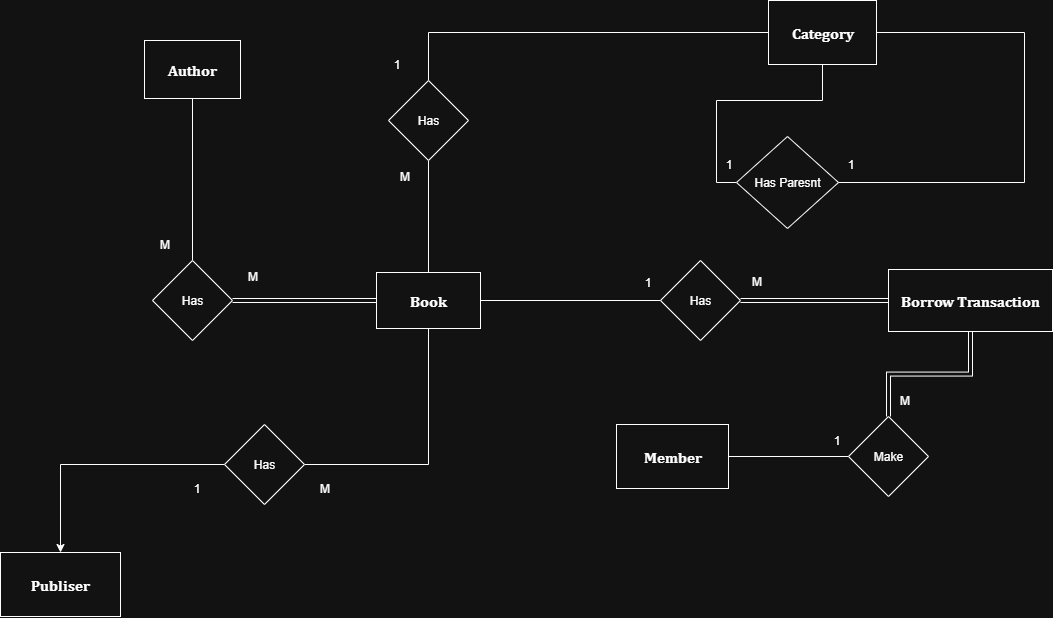

The diagram above was exported from draw.io. Its source (the exported page's mxGraphModel, read from the mxfile embedded in the PNG):
<mxGraphModel dx="1123" dy="993" grid="1" gridSize="8" guides="1" tooltips="1" connect="1" arrows="1" fold="1" page="1" pageScale="1" pageWidth="1200" pageHeight="1920" background="none" math="0" shadow="0">
  <root>
    <mxCell id="0" />
    <mxCell id="1" parent="0" />
    <mxCell id="P7jzBfvnbpTRnsrBAeyE-1" value="&lt;font face=&quot;Cambria, serif&quot;&gt;Book&lt;/font&gt;" style="rounded=0;whiteSpace=wrap;html=1;strokeColor=default;movable=1;resizable=1;rotatable=1;deletable=1;editable=1;locked=0;connectable=1;fontSize=15;fontStyle=1" parent="1" vertex="1">
      <mxGeometry x="512" y="352" width="104" height="56" as="geometry" />
    </mxCell>
    <mxCell id="-o-z0lNFSj_W_lrmxe_s-1" value="&lt;font face=&quot;Cambria, serif&quot;&gt;&lt;span&gt;Borrow Transaction&lt;/span&gt;&lt;/font&gt;" style="rounded=0;whiteSpace=wrap;html=1;strokeColor=default;movable=1;resizable=1;rotatable=1;deletable=1;editable=1;locked=0;connectable=1;fontSize=15;fontStyle=1" parent="1" vertex="1">
      <mxGeometry x="1024" y="349" width="164" height="62" as="geometry" />
    </mxCell>
    <mxCell id="-o-z0lNFSj_W_lrmxe_s-14" style="edgeStyle=orthogonalEdgeStyle;rounded=0;orthogonalLoop=1;jettySize=auto;html=1;entryX=0.5;entryY=0;entryDx=0;entryDy=0;endArrow=none;endFill=0;" parent="1" source="-o-z0lNFSj_W_lrmxe_s-2" target="-o-z0lNFSj_W_lrmxe_s-13" edge="1">
      <mxGeometry relative="1" as="geometry" />
    </mxCell>
    <mxCell id="-o-z0lNFSj_W_lrmxe_s-2" value="&lt;font face=&quot;Cambria, serif&quot;&gt;&lt;span&gt;Category&lt;/span&gt;&lt;/font&gt;" style="rounded=0;whiteSpace=wrap;html=1;strokeColor=default;movable=1;resizable=1;rotatable=1;deletable=1;editable=1;locked=0;connectable=1;fontSize=15;fontStyle=1" parent="1" vertex="1">
      <mxGeometry x="904" y="80" width="108" height="64" as="geometry" />
    </mxCell>
    <mxCell id="-o-z0lNFSj_W_lrmxe_s-3" value="&lt;font face=&quot;Cambria, serif&quot;&gt;&lt;span&gt;Member&lt;/span&gt;&lt;/font&gt;" style="rounded=0;whiteSpace=wrap;html=1;strokeColor=default;movable=1;resizable=1;rotatable=1;deletable=1;editable=1;locked=0;connectable=1;fontSize=15;fontStyle=1" parent="1" vertex="1">
      <mxGeometry x="752" y="504" width="112" height="64" as="geometry" />
    </mxCell>
    <mxCell id="-o-z0lNFSj_W_lrmxe_s-4" value="&lt;font face=&quot;Cambria, serif&quot;&gt;&lt;span&gt;Publiser&lt;/span&gt;&lt;/font&gt;" style="rounded=0;whiteSpace=wrap;html=1;strokeColor=default;movable=1;resizable=1;rotatable=1;deletable=1;editable=1;locked=0;connectable=1;fontSize=15;fontStyle=1" parent="1" vertex="1">
      <mxGeometry x="136" y="632" width="120" height="64" as="geometry" />
    </mxCell>
    <mxCell id="-o-z0lNFSj_W_lrmxe_s-5" value="&lt;font face=&quot;Cambria, serif&quot;&gt;&lt;span&gt;Author&lt;/span&gt;&lt;/font&gt;" style="rounded=0;whiteSpace=wrap;html=1;strokeColor=default;movable=1;resizable=1;rotatable=1;deletable=1;editable=1;locked=0;connectable=1;fontSize=15;fontStyle=1" parent="1" vertex="1">
      <mxGeometry x="280" y="120" width="96" height="58" as="geometry" />
    </mxCell>
    <mxCell id="-o-z0lNFSj_W_lrmxe_s-11" style="edgeStyle=orthogonalEdgeStyle;rounded=0;orthogonalLoop=1;jettySize=auto;html=1;exitX=0.5;exitY=0;exitDx=0;exitDy=0;entryX=0.5;entryY=1;entryDx=0;entryDy=0;endArrow=none;endFill=0;" parent="1" source="-o-z0lNFSj_W_lrmxe_s-9" target="-o-z0lNFSj_W_lrmxe_s-5" edge="1">
      <mxGeometry relative="1" as="geometry" />
    </mxCell>
    <mxCell id="-o-z0lNFSj_W_lrmxe_s-55" style="rounded=1;orthogonalLoop=1;jettySize=auto;html=1;entryX=0;entryY=0.5;entryDx=0;entryDy=0;curved=0;startArrow=oval;startFill=0;endArrow=oval;endFill=1;shape=link;" parent="1" source="-o-z0lNFSj_W_lrmxe_s-9" target="P7jzBfvnbpTRnsrBAeyE-1" edge="1">
      <mxGeometry relative="1" as="geometry" />
    </mxCell>
    <mxCell id="-o-z0lNFSj_W_lrmxe_s-9" value="Has" style="rhombus;whiteSpace=wrap;html=1;" parent="1" vertex="1">
      <mxGeometry x="288" y="340" width="80" height="80" as="geometry" />
    </mxCell>
    <mxCell id="-o-z0lNFSj_W_lrmxe_s-15" style="edgeStyle=orthogonalEdgeStyle;rounded=0;orthogonalLoop=1;jettySize=auto;html=1;exitX=0.5;exitY=1;exitDx=0;exitDy=0;entryX=0.5;entryY=0;entryDx=0;entryDy=0;endArrow=none;endFill=0;" parent="1" source="-o-z0lNFSj_W_lrmxe_s-13" target="P7jzBfvnbpTRnsrBAeyE-1" edge="1">
      <mxGeometry relative="1" as="geometry" />
    </mxCell>
    <mxCell id="-o-z0lNFSj_W_lrmxe_s-13" value="Has" style="rhombus;whiteSpace=wrap;html=1;" parent="1" vertex="1">
      <mxGeometry x="524" y="160" width="80" height="80" as="geometry" />
    </mxCell>
    <mxCell id="-o-z0lNFSj_W_lrmxe_s-18" style="edgeStyle=orthogonalEdgeStyle;rounded=0;orthogonalLoop=1;jettySize=auto;html=1;entryX=0.5;entryY=0;entryDx=0;entryDy=0;" parent="1" source="-o-z0lNFSj_W_lrmxe_s-17" target="-o-z0lNFSj_W_lrmxe_s-4" edge="1">
      <mxGeometry relative="1" as="geometry" />
    </mxCell>
    <mxCell id="-o-z0lNFSj_W_lrmxe_s-19" style="edgeStyle=orthogonalEdgeStyle;rounded=0;orthogonalLoop=1;jettySize=auto;html=1;entryX=0.5;entryY=1;entryDx=0;entryDy=0;endArrow=none;endFill=0;" parent="1" source="-o-z0lNFSj_W_lrmxe_s-17" target="P7jzBfvnbpTRnsrBAeyE-1" edge="1">
      <mxGeometry relative="1" as="geometry" />
    </mxCell>
    <mxCell id="-o-z0lNFSj_W_lrmxe_s-17" value="Has" style="rhombus;whiteSpace=wrap;html=1;" parent="1" vertex="1">
      <mxGeometry x="360" y="504" width="80" height="80" as="geometry" />
    </mxCell>
    <mxCell id="-o-z0lNFSj_W_lrmxe_s-21" style="rounded=0;orthogonalLoop=1;jettySize=auto;html=1;entryX=1;entryY=0.5;entryDx=0;entryDy=0;shape=wire;dashed=1;endArrow=none;endFill=0;" parent="1" source="-o-z0lNFSj_W_lrmxe_s-20" target="P7jzBfvnbpTRnsrBAeyE-1" edge="1">
      <mxGeometry relative="1" as="geometry" />
    </mxCell>
    <mxCell id="-o-z0lNFSj_W_lrmxe_s-22" style="edgeStyle=orthogonalEdgeStyle;rounded=0;orthogonalLoop=1;jettySize=auto;html=1;entryX=0;entryY=0.5;entryDx=0;entryDy=0;shape=link;" parent="1" source="-o-z0lNFSj_W_lrmxe_s-20" target="-o-z0lNFSj_W_lrmxe_s-1" edge="1">
      <mxGeometry relative="1" as="geometry" />
    </mxCell>
    <mxCell id="-o-z0lNFSj_W_lrmxe_s-20" value="Has" style="rhombus;whiteSpace=wrap;html=1;" parent="1" vertex="1">
      <mxGeometry x="796" y="340" width="80" height="80" as="geometry" />
    </mxCell>
    <mxCell id="-o-z0lNFSj_W_lrmxe_s-23" value="1" style="text;html=1;align=center;verticalAlign=middle;resizable=0;points=[];autosize=1;strokeColor=none;fillColor=none;" parent="1" vertex="1">
      <mxGeometry x="771" y="346" width="24" height="32" as="geometry" />
    </mxCell>
    <mxCell id="-o-z0lNFSj_W_lrmxe_s-24" value="M" style="text;html=1;align=center;verticalAlign=middle;resizable=0;points=[];autosize=1;strokeColor=none;fillColor=none;" parent="1" vertex="1">
      <mxGeometry x="876" y="345" width="32" height="32" as="geometry" />
    </mxCell>
    <mxCell id="-o-z0lNFSj_W_lrmxe_s-26" value="1" style="text;html=1;align=center;verticalAlign=middle;resizable=0;points=[];autosize=1;strokeColor=none;fillColor=none;" parent="1" vertex="1">
      <mxGeometry x="320" y="552" width="24" height="32" as="geometry" />
    </mxCell>
    <mxCell id="-o-z0lNFSj_W_lrmxe_s-27" value="M" style="text;html=1;align=center;verticalAlign=middle;resizable=0;points=[];autosize=1;strokeColor=none;fillColor=none;" parent="1" vertex="1">
      <mxGeometry x="444" y="552" width="32" height="32" as="geometry" />
    </mxCell>
    <mxCell id="-o-z0lNFSj_W_lrmxe_s-29" value="1" style="text;html=1;align=center;verticalAlign=middle;resizable=0;points=[];autosize=1;strokeColor=none;fillColor=none;" parent="1" vertex="1">
      <mxGeometry x="520" y="128" width="24" height="32" as="geometry" />
    </mxCell>
    <mxCell id="-o-z0lNFSj_W_lrmxe_s-30" value="M" style="text;html=1;align=center;verticalAlign=middle;resizable=0;points=[];autosize=1;strokeColor=none;fillColor=none;" parent="1" vertex="1">
      <mxGeometry x="524" y="240" width="32" height="32" as="geometry" />
    </mxCell>
    <mxCell id="-o-z0lNFSj_W_lrmxe_s-36" value="M" style="text;html=1;align=center;verticalAlign=middle;resizable=0;points=[];autosize=1;strokeColor=none;fillColor=none;" parent="1" vertex="1">
      <mxGeometry x="284" y="308" width="32" height="32" as="geometry" />
    </mxCell>
    <mxCell id="-o-z0lNFSj_W_lrmxe_s-37" value="M" style="text;html=1;align=center;verticalAlign=middle;resizable=0;points=[];autosize=1;strokeColor=none;fillColor=none;" parent="1" vertex="1">
      <mxGeometry x="372" y="340" width="32" height="32" as="geometry" />
    </mxCell>
    <mxCell id="-o-z0lNFSj_W_lrmxe_s-44" style="edgeStyle=orthogonalEdgeStyle;rounded=0;orthogonalLoop=1;jettySize=auto;html=1;exitX=0;exitY=0.5;exitDx=0;exitDy=0;entryX=0.5;entryY=1;entryDx=0;entryDy=0;endArrow=none;endFill=0;" parent="1" source="-o-z0lNFSj_W_lrmxe_s-39" target="-o-z0lNFSj_W_lrmxe_s-2" edge="1">
      <mxGeometry relative="1" as="geometry" />
    </mxCell>
    <mxCell id="-o-z0lNFSj_W_lrmxe_s-45" style="edgeStyle=orthogonalEdgeStyle;rounded=0;orthogonalLoop=1;jettySize=auto;html=1;exitX=1;exitY=0.5;exitDx=0;exitDy=0;entryX=1;entryY=0.5;entryDx=0;entryDy=0;endArrow=none;endFill=0;" parent="1" source="-o-z0lNFSj_W_lrmxe_s-39" target="-o-z0lNFSj_W_lrmxe_s-2" edge="1">
      <mxGeometry relative="1" as="geometry">
        <Array as="points">
          <mxPoint x="1160" y="262" />
          <mxPoint x="1160" y="112" />
        </Array>
      </mxGeometry>
    </mxCell>
    <mxCell id="-o-z0lNFSj_W_lrmxe_s-39" value="Has Paresnt" style="rhombus;whiteSpace=wrap;html=1;" parent="1" vertex="1">
      <mxGeometry x="872" y="216" width="102" height="92" as="geometry" />
    </mxCell>
    <mxCell id="-o-z0lNFSj_W_lrmxe_s-46" value="1" style="text;html=1;align=center;verticalAlign=middle;resizable=0;points=[];autosize=1;strokeColor=none;fillColor=none;" parent="1" vertex="1">
      <mxGeometry x="974" y="228" width="24" height="32" as="geometry" />
    </mxCell>
    <mxCell id="-o-z0lNFSj_W_lrmxe_s-47" value="1" style="text;html=1;align=center;verticalAlign=middle;resizable=0;points=[];autosize=1;strokeColor=none;fillColor=none;" parent="1" vertex="1">
      <mxGeometry x="852" y="228" width="24" height="32" as="geometry" />
    </mxCell>
    <mxCell id="-o-z0lNFSj_W_lrmxe_s-50" value="" style="edgeStyle=orthogonalEdgeStyle;rounded=0;orthogonalLoop=1;jettySize=auto;html=1;endArrow=none;endFill=0;" parent="1" source="-o-z0lNFSj_W_lrmxe_s-49" target="-o-z0lNFSj_W_lrmxe_s-3" edge="1">
      <mxGeometry relative="1" as="geometry" />
    </mxCell>
    <mxCell id="-o-z0lNFSj_W_lrmxe_s-51" style="edgeStyle=orthogonalEdgeStyle;rounded=0;orthogonalLoop=1;jettySize=auto;html=1;entryX=0.5;entryY=1;entryDx=0;entryDy=0;shape=link;" parent="1" source="-o-z0lNFSj_W_lrmxe_s-49" target="-o-z0lNFSj_W_lrmxe_s-1" edge="1">
      <mxGeometry relative="1" as="geometry" />
    </mxCell>
    <mxCell id="-o-z0lNFSj_W_lrmxe_s-49" value="Make" style="rhombus;whiteSpace=wrap;html=1;" parent="1" vertex="1">
      <mxGeometry x="984" y="496" width="80" height="80" as="geometry" />
    </mxCell>
    <mxCell id="-o-z0lNFSj_W_lrmxe_s-52" value="M" style="text;html=1;align=center;verticalAlign=middle;resizable=0;points=[];autosize=1;strokeColor=none;fillColor=none;" parent="1" vertex="1">
      <mxGeometry x="1024" y="464" width="32" height="32" as="geometry" />
    </mxCell>
    <mxCell id="-o-z0lNFSj_W_lrmxe_s-53" value="1" style="text;html=1;align=center;verticalAlign=middle;resizable=0;points=[];autosize=1;strokeColor=none;fillColor=none;" parent="1" vertex="1">
      <mxGeometry x="960" y="504" width="24" height="32" as="geometry" />
    </mxCell>
  </root>
</mxGraphModel>